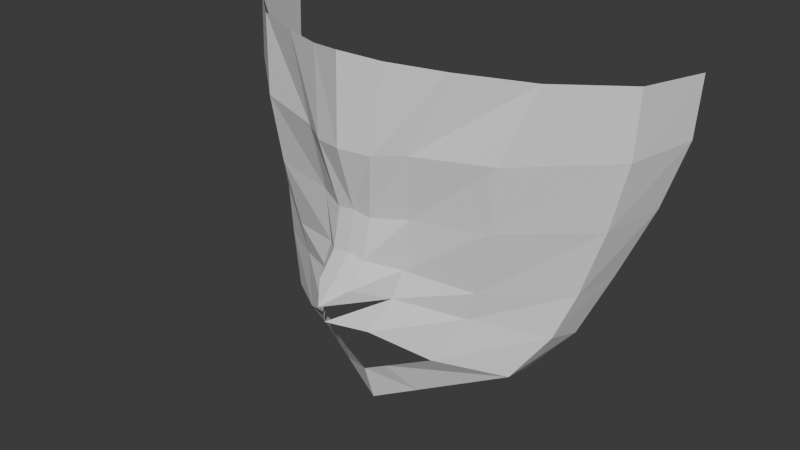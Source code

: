 # Source: abby_donellie.blend  (saved by Blender 4.3.34; exported with 4.5.12 LTS)
import bpy
from mathutils import Matrix  # noqa: F401  (used for matrix-valued properties, if any)

bpy.ops.wm.read_factory_settings(use_empty=True)
scene = bpy.context.scene
scene.name = 'Scene'

# ---- collections
col_collection = bpy.data.collections.new('Collection'); scene.collection.children.link(col_collection)

# ---- world
world_world = bpy.data.worlds.new('World'); scene.world = world_world
world_world.use_nodes = True; world_world.node_tree.nodes.clear()
_N = world_world.node_tree.nodes; _L = world_world.node_tree.links
n0 = _N.new('ShaderNodeOutputWorld'); n0.name = 'World Output'; n0.location = (300, 300)
n1 = _N.new('ShaderNodeBackground'); n1.name = 'Background'; n1.location = (10, 300)
n1.inputs[0].default_value = (0.05088, 0.05088, 0.05088, 1.0)
_L.new(n1.outputs[0], n0.inputs[0])
n0.is_active_output = True
world_world.color = (0.05088, 0.05088, 0.05088)
world_world.sun_shadow_jitter_overblur = 0.0

# ---- meshes
me_plano = bpy.data.meshes.new('Plano')
me_plano.from_pydata([(0.2564, 0.1621, 0.07596), (0.9143, 0.4705, 0.4726), (0.0, -0.001535, -0.0009158), (0.7103, 0.4026, 0.323), (0.4818, 0.3142, 0.1887), (1.695, 1.014, 2.658), (1.68, 0.9846, 2.225), (1.543, 0.9157, 1.736), (1.349, 0.7986, 1.233), (1.179, 0.6329, 0.7936), (0.7103, 0.4026, 0.323), (0.4818, 0.3142, 0.1887), (0.2564, 0.1621, 0.07596), (0.0, -0.1114, 0.1346), (0.0, -0.1993, 0.4222), (0.0, -0.4587, 0.8903), (0.0, -0.5878, 0.9929), (0.0, -0.641, 1.13), (0.0, -0.488, 1.248), (0.0, -0.343, 1.414), (0.0, -0.2797, 1.699), (0.0, -0.4221, 2.174), (0.0, -0.4063, 2.804), (0.2765, -0.3079, 2.765), (0.2168, -0.3626, 2.158), (0.1308, -0.2758, 1.678), (0.1302, -0.3392, 1.392), (0.1296, -0.4844, 1.225), (0.2864, -0.2368, 1.117), (1.126, 0.1005, 2.708), (0.9594, -0.06157, 2.191), (0.886, -0.03246, 1.709), (0.7821, 0.01149, 1.228), (0.7166, 0.01075, 1.01), (0.5488, -0.1476, 0.6975), (0.6492, -0.1426, 2.735), (0.4086, -0.2395, 2.172), (0.3644, -0.1578, 1.693), (0.3194, -0.1639, 1.31), (0.0, -0.1114, 0.1346), (0.2021, -0.3925, 0.9015), (1.567, 0.4878, 2.687), (1.555, 0.4615, 2.208), (1.45, 0.4416, 1.723), (1.301, 0.405, 1.231), (1.183, 0.3218, 0.9018), (0.967, 0.1614, 0.585), (0.3223, -0.02047, 0.2848), (0.0, -0.1993, 0.4222), (0.1829, -0.1821, 0.5139)], [(4, 0), (0, 2), (1, 3), (3, 4), (2, 13), (16, 17)], [(23, 22, 21, 24), (24, 21, 20, 25), (25, 20, 19, 26), (26, 19, 18, 27), (27, 18, 17, 28), (49, 47, 46, 34), (38, 26, 27, 28), (37, 25, 26, 38), (36, 24, 25, 37), (35, 23, 24, 36), (41, 29, 30, 42), (42, 30, 31, 43), (43, 31, 32, 44), (44, 32, 33, 45), (45, 33, 34, 46), (29, 35, 36, 30), (30, 36, 37, 31), (31, 37, 38, 32), (32, 38, 28, 33), (33, 28, 40, 34), (9, 45, 46, 1), (8, 44, 45, 9), (7, 43, 44, 8), (6, 42, 43, 7), (5, 41, 42, 6), (16, 15, 40, 28), (14, 13, 39, 48), (48, 39, 47, 49)])
_uv = me_plano.uv_layers.new(name='MapaUV')
_uv.uv.foreach_set('vector', [0.0, 0.0, 0.0, 0.0, 0.0, 0.0, 0.0, 0.0, 0.0, 0.0, 0.0, 0.0, 0.0, 0.0, 0.0, 0.0, 0.0, 0.0, 0.0, 0.0, 0.0, 0.0, 0.0, 0.0, 0.0, 0.0, 0.0, 0.0, 0.0, 0.0, 0.0, 0.0, 0.0, 0.0, 0.0, 0.0, 0.0, 0.0, 0.0, 0.0, 0.0, 0.0, 0.0, 0.0, 0.0, 0.0, 0.0, 0.0, 0.0, 0.0, 0.0, 0.0, 0.0, 0.0, 0.0, 0.0, 0.0, 0.0, 0.0, 0.0, 0.0, 0.0, 0.0, 0.0, 0.0, 0.0, 0.0, 0.0, 0.0, 0.0, 0.0, 0.0, 0.0, 0.0, 0.0, 0.0, 0.0, 0.0, 0.0, 0.0, 0.0, 0.0, 0.0, 0.0, 0.0, 0.0, 0.0, 0.0, 0.0, 0.0, 0.0, 0.0, 0.0, 0.0, 0.0, 0.0, 0.0, 0.0, 0.0, 0.0, 0.0, 0.0, 0.0, 0.0, 0.0, 0.0, 0.0, 0.0, 0.0, 0.0, 0.0, 0.0, 0.0, 0.0, 0.0, 0.0, 0.0, 0.0, 0.0, 0.0, 0.0, 0.0, 0.0, 0.0, 0.0, 0.0, 0.0, 0.0, 0.0, 0.0, 0.0, 0.0, 0.0, 0.0, 0.0, 0.0, 0.0, 0.0, 0.0, 0.0, 0.0, 0.0, 0.0, 0.0, 0.0, 0.0, 0.0, 0.0, 0.0, 0.0, 0.0, 0.0, 0.0, 0.0, 0.0, 0.0, 0.0, 0.0, 0.0, 0.0, 0.0, 0.0, 0.0, 0.0, 0.0, 0.0, 0.0, 0.0, 0.0, 0.0, 0.0, 0.0, 0.0, 0.0, 0.0, 0.0, 0.0, 0.0, 0.0, 0.0, 0.0, 0.0, 0.0, 0.0, 0.0, 0.0, 0.0, 0.0, 0.0, 0.0, 0.0, 0.0, 0.0, 0.0, 0.0, 0.0, 0.0, 0.0, 0.0, 0.0, 0.0, 0.0, 0.0, 0.0, 0.0, 0.0, 0.0, 0.0, 0.0, 0.0, 0.0, 0.0, 0.0, 0.0, 0.0, 0.0, 0.0, 0.0, 0.0, 0.0, 0.0, 0.0, 0.0, 0.0])
me_plano.update()

# ---- objects
ob_vac_o = bpy.data.objects.new('Vacío', None)
ob_vac_o_001 = bpy.data.objects.new('Vacío.001', None)
ob_plano = bpy.data.objects.new('Plano', me_plano)

# ---- transforms, parenting, visibility, modifiers, constraints
ob_vac_o.location = (0.0, -0.2161, 1.755)
ob_vac_o.rotation_euler = (1.571, -0.0, -0.0)
ob_vac_o.empty_display_type = 'IMAGE'
ob_vac_o.empty_display_size = 5.0
ob_vac_o.empty_image_depth = 'BACK'
ob_vac_o.show_empty_image_perspective = False
ob_vac_o.use_empty_image_alpha = True
ob_vac_o.empty_image_side = 'FRONT'
ob_vac_o.color = (1.0, 1.0, 1.0, 0.1)
ob_vac_o_001.location = (0.06024, 1.231, 1.764)
ob_vac_o_001.rotation_euler = (1.571, -0.0, 1.571)
ob_vac_o_001.empty_display_type = 'IMAGE'
ob_vac_o_001.empty_display_size = 5.0
ob_vac_o_001.empty_image_depth = 'BACK'
ob_vac_o_001.show_empty_image_perspective = False
ob_vac_o_001.use_empty_image_alpha = True
ob_vac_o_001.empty_image_side = 'FRONT'
ob_vac_o_001.color = (1.0, 1.0, 1.0, 0.1)
ob_plano.location = (0.0, 0.0, 0.0)
_m = ob_plano.modifiers.new('Simetrizar', 'MIRROR')
_m.use_clip = True

# ---- collection membership
col_collection.objects.link(ob_vac_o)
col_collection.objects.link(ob_vac_o_001)
col_collection.objects.link(ob_plano)

# ---- scene / render settings (as saved in the file)
scene.frame_start = 1; scene.frame_end = 250; scene.frame_set(1)
scene.render.engine = 'BLENDER_EEVEE_NEXT'
bpy.context.view_layer.update()

# ---- added for rendering (the .blend has no active camera and no usable light): camera, sun
cam_auto = bpy.data.cameras.new('AutoCamera')
cam_auto.lens = 50.0
cam_auto.sensor_width = 36.0
cam_auto.clip_end = 1000.0
ob_auto_camera = bpy.data.objects.new('AutoCamera', cam_auto)
scene.collection.objects.link(ob_auto_camera)
ob_auto_camera.location = (4.34929, -5.03261, 4.88093)
ob_auto_camera.rotation_euler = (1.09748, -7.21219e-08, 0.694738)
scene.camera = ob_auto_camera
light_auto_sun = bpy.data.lights.new('AutoSun', 'SUN')
light_auto_sun.energy = 3.0
light_auto_sun.angle = 0.0523599
ob_auto_sun = bpy.data.objects.new('AutoSun', light_auto_sun)
scene.collection.objects.link(ob_auto_sun)
ob_auto_sun.rotation_euler = (0.872665, 0.174533, 0.523599)
bpy.context.view_layer.update()
